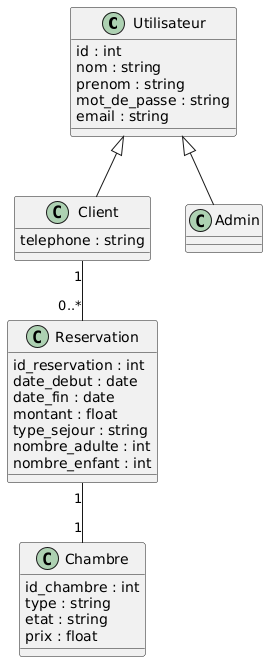

The diagram above was rendered by PlantUML. Its source (embedded in the PNG):
@startuml
class Utilisateur {
  id : int
  nom : string
  prenom : string
  mot_de_passe : string
  email : string
}

class Client {
  telephone : string
}

class Admin {
}

class Chambre {
  id_chambre : int
  type : string
  etat : string
  prix : float
}

class Reservation {
  id_reservation : int
  date_debut : date
  date_fin : date
  montant : float
  type_sejour : string
  nombre_adulte : int
  nombre_enfant : int
}

Utilisateur <|-- Client
Utilisateur <|-- Admin

Client "1" -- "0..*" Reservation
Reservation "1" -- "1" Chambre
@enduml